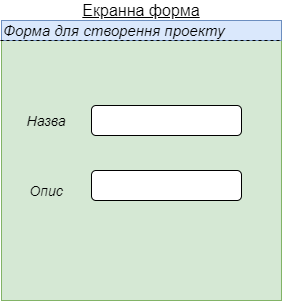

The diagram above was exported from draw.io. Its source (the exported page's mxGraphModel, read from the mxfile embedded in the PNG):
<mxGraphModel dx="1024" dy="592" grid="1" gridSize="10" guides="1" tooltips="1" connect="1" arrows="1" fold="1" page="1" pageScale="1" pageWidth="827" pageHeight="1169" math="0" shadow="0">
  <root>
    <mxCell id="0" />
    <mxCell id="1" parent="0" />
    <mxCell id="7gy22vcz8D8Ci9mtgSSC-1" value="" style="whiteSpace=wrap;html=1;aspect=fixed;fillColor=#d5e8d4;strokeColor=#82b366;" vertex="1" parent="1">
      <mxGeometry x="230" y="120" width="280" height="280" as="geometry" />
    </mxCell>
    <mxCell id="7gy22vcz8D8Ci9mtgSSC-2" value="&lt;u&gt;&lt;font style=&quot;font-size: 16px&quot;&gt;Екранна форма&lt;/font&gt;&lt;/u&gt;" style="text;html=1;strokeColor=none;fillColor=none;align=center;verticalAlign=middle;whiteSpace=wrap;rounded=0;" vertex="1" parent="1">
      <mxGeometry x="300" y="100" width="140" height="20" as="geometry" />
    </mxCell>
    <mxCell id="7gy22vcz8D8Ci9mtgSSC-3" value="&lt;font style=&quot;font-size: 14px&quot;&gt;&lt;i&gt;Назва&lt;/i&gt;&lt;/font&gt;" style="text;html=1;strokeColor=none;fillColor=none;align=center;verticalAlign=middle;whiteSpace=wrap;rounded=0;" vertex="1" parent="1">
      <mxGeometry x="250" y="210" width="50" height="20" as="geometry" />
    </mxCell>
    <mxCell id="7gy22vcz8D8Ci9mtgSSC-4" value="" style="rounded=1;whiteSpace=wrap;html=1;" vertex="1" parent="1">
      <mxGeometry x="320" y="205" width="150" height="30" as="geometry" />
    </mxCell>
    <mxCell id="7gy22vcz8D8Ci9mtgSSC-5" value="&lt;font style=&quot;font-size: 14px&quot;&gt;&lt;i&gt;Опис&lt;/i&gt;&lt;/font&gt;" style="text;html=1;strokeColor=none;fillColor=none;align=center;verticalAlign=middle;whiteSpace=wrap;rounded=0;" vertex="1" parent="1">
      <mxGeometry x="255" y="280" width="40" height="20" as="geometry" />
    </mxCell>
    <mxCell id="7gy22vcz8D8Ci9mtgSSC-6" value="" style="rounded=1;whiteSpace=wrap;html=1;" vertex="1" parent="1">
      <mxGeometry x="320" y="270" width="150" height="30" as="geometry" />
    </mxCell>
    <mxCell id="7gy22vcz8D8Ci9mtgSSC-7" value="&lt;i&gt;&lt;font style=&quot;font-size: 15px&quot;&gt;Форма для створення проекту&lt;/font&gt;&lt;/i&gt;" style="text;html=1;align=left;verticalAlign=middle;whiteSpace=wrap;rounded=0;fillColor=#dae8fc;strokeColor=#6c8ebf;" vertex="1" parent="1">
      <mxGeometry x="230" y="120" width="280" height="20" as="geometry" />
    </mxCell>
    <mxCell id="7gy22vcz8D8Ci9mtgSSC-12" value="" style="endArrow=none;dashed=1;html=1;" edge="1" parent="1">
      <mxGeometry width="50" height="50" relative="1" as="geometry">
        <mxPoint x="229" y="140" as="sourcePoint" />
        <mxPoint x="511" y="140" as="targetPoint" />
      </mxGeometry>
    </mxCell>
  </root>
</mxGraphModel>